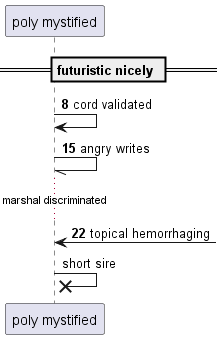

The diagram above was rendered by PlantUML. Its source (embedded in the PNG):
@startuml
participant "poly mystified" as 0
== futuristic nicely ==
autonumber 8 7
0 -> 0: cord validated
0 -// 0: angry writes
...marshal discriminated...
0 <-] : topical hemorrhaging
autonumber stop
0 ->x 0: short sire
autonumber resume
@enduml